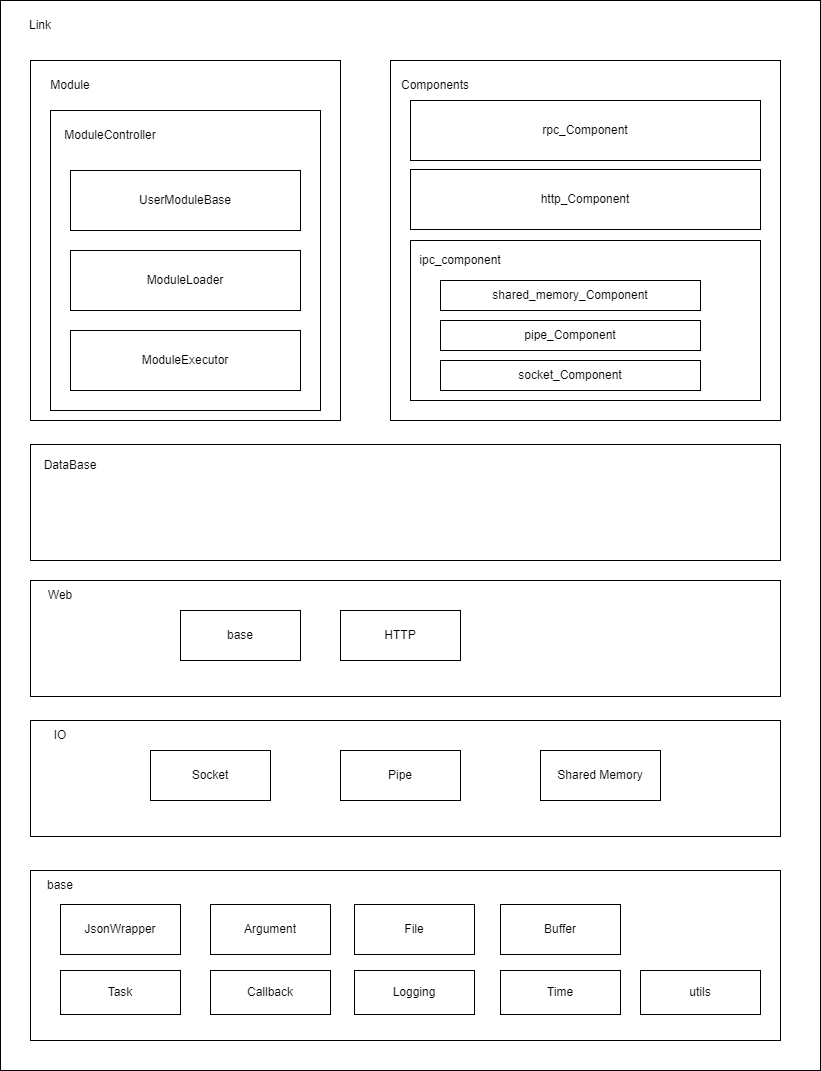

The diagram above was exported from draw.io. Its source (the exported page's mxGraphModel, read from the mxfile embedded in the PNG):
<mxGraphModel dx="1102" dy="1075" grid="1" gridSize="10" guides="1" tooltips="1" connect="1" arrows="1" fold="1" page="1" pageScale="1" pageWidth="827" pageHeight="1169" math="0" shadow="0">
  <root>
    <mxCell id="0" />
    <mxCell id="1" parent="0" />
    <mxCell id="10" value="" style="rounded=0;whiteSpace=wrap;html=1;" parent="1" vertex="1">
      <mxGeometry x="40" y="30" width="820" height="1070" as="geometry" />
    </mxCell>
    <mxCell id="11" value="Link" style="text;html=1;strokeColor=none;fillColor=none;align=center;verticalAlign=middle;whiteSpace=wrap;rounded=0;" parent="1" vertex="1">
      <mxGeometry x="50" y="40" width="60" height="30" as="geometry" />
    </mxCell>
    <mxCell id="12" value="" style="rounded=0;whiteSpace=wrap;html=1;" parent="1" vertex="1">
      <mxGeometry x="70" y="90" width="310" height="360" as="geometry" />
    </mxCell>
    <mxCell id="13" value="Module" style="text;html=1;strokeColor=none;fillColor=none;align=center;verticalAlign=middle;whiteSpace=wrap;rounded=0;" parent="1" vertex="1">
      <mxGeometry x="80" y="100" width="60" height="30" as="geometry" />
    </mxCell>
    <mxCell id="14" value="" style="rounded=0;whiteSpace=wrap;html=1;" parent="1" vertex="1">
      <mxGeometry x="90" y="140" width="270" height="300" as="geometry" />
    </mxCell>
    <mxCell id="17" value="ModuleController" style="text;html=1;strokeColor=none;fillColor=none;align=center;verticalAlign=middle;whiteSpace=wrap;rounded=0;" parent="1" vertex="1">
      <mxGeometry x="120" y="150" width="60" height="30" as="geometry" />
    </mxCell>
    <mxCell id="18" value="ModuleExecutor" style="rounded=0;whiteSpace=wrap;html=1;" parent="1" vertex="1">
      <mxGeometry x="110" y="360" width="230" height="60" as="geometry" />
    </mxCell>
    <mxCell id="19" value="ModuleLoader" style="rounded=0;whiteSpace=wrap;html=1;" parent="1" vertex="1">
      <mxGeometry x="110" y="280" width="230" height="60" as="geometry" />
    </mxCell>
    <mxCell id="20" value="UserModuleBase" style="rounded=0;whiteSpace=wrap;html=1;" parent="1" vertex="1">
      <mxGeometry x="110" y="200" width="230" height="60" as="geometry" />
    </mxCell>
    <mxCell id="21" value="" style="rounded=0;whiteSpace=wrap;html=1;" parent="1" vertex="1">
      <mxGeometry x="430" y="90" width="390" height="360" as="geometry" />
    </mxCell>
    <mxCell id="22" value="Components" style="text;html=1;strokeColor=none;fillColor=none;align=center;verticalAlign=middle;whiteSpace=wrap;rounded=0;" parent="1" vertex="1">
      <mxGeometry x="445" y="100" width="60" height="30" as="geometry" />
    </mxCell>
    <mxCell id="23" value="" style="rounded=0;whiteSpace=wrap;html=1;" parent="1" vertex="1">
      <mxGeometry x="450" y="270" width="350" height="160" as="geometry" />
    </mxCell>
    <mxCell id="24" value="rpc_Component" style="rounded=0;whiteSpace=wrap;html=1;" parent="1" vertex="1">
      <mxGeometry x="450" y="130" width="350" height="60" as="geometry" />
    </mxCell>
    <mxCell id="25" value="http_Component" style="rounded=0;whiteSpace=wrap;html=1;" parent="1" vertex="1">
      <mxGeometry x="450" y="199" width="350" height="60" as="geometry" />
    </mxCell>
    <mxCell id="27" value="shared_memory_Component" style="rounded=0;whiteSpace=wrap;html=1;" parent="1" vertex="1">
      <mxGeometry x="480" y="310" width="260" height="30" as="geometry" />
    </mxCell>
    <mxCell id="28" value="ipc_component" style="text;html=1;strokeColor=none;fillColor=none;align=center;verticalAlign=middle;whiteSpace=wrap;rounded=0;" parent="1" vertex="1">
      <mxGeometry x="470" y="275" width="60" height="30" as="geometry" />
    </mxCell>
    <mxCell id="29" value="pipe_Component" style="rounded=0;whiteSpace=wrap;html=1;" parent="1" vertex="1">
      <mxGeometry x="480" y="350" width="260" height="30" as="geometry" />
    </mxCell>
    <mxCell id="30" value="" style="rounded=0;whiteSpace=wrap;html=1;" parent="1" vertex="1">
      <mxGeometry x="70" y="900" width="750" height="170" as="geometry" />
    </mxCell>
    <mxCell id="31" value="base" style="text;html=1;strokeColor=none;fillColor=none;align=center;verticalAlign=middle;whiteSpace=wrap;rounded=0;" parent="1" vertex="1">
      <mxGeometry x="70" y="900" width="60" height="30" as="geometry" />
    </mxCell>
    <mxCell id="32" value="Task" style="rounded=0;whiteSpace=wrap;html=1;" parent="1" vertex="1">
      <mxGeometry x="100" y="1000" width="120" height="44" as="geometry" />
    </mxCell>
    <mxCell id="33" value="JsonWrapper" style="rounded=0;whiteSpace=wrap;html=1;" parent="1" vertex="1">
      <mxGeometry x="100" y="934" width="120" height="50" as="geometry" />
    </mxCell>
    <mxCell id="34" value="Callback" style="rounded=0;whiteSpace=wrap;html=1;" parent="1" vertex="1">
      <mxGeometry x="250" y="1000" width="120" height="44" as="geometry" />
    </mxCell>
    <mxCell id="35" value="Logging" style="rounded=0;whiteSpace=wrap;html=1;" parent="1" vertex="1">
      <mxGeometry x="394" y="1000" width="120" height="44" as="geometry" />
    </mxCell>
    <mxCell id="36" value="Time" style="rounded=0;whiteSpace=wrap;html=1;" parent="1" vertex="1">
      <mxGeometry x="540" y="1000" width="120" height="44" as="geometry" />
    </mxCell>
    <mxCell id="37" value="utils" style="rounded=0;whiteSpace=wrap;html=1;" parent="1" vertex="1">
      <mxGeometry x="680" y="1000" width="120" height="44" as="geometry" />
    </mxCell>
    <mxCell id="38" value="Argument" style="rounded=0;whiteSpace=wrap;html=1;" parent="1" vertex="1">
      <mxGeometry x="250" y="934" width="120" height="50" as="geometry" />
    </mxCell>
    <mxCell id="40" value="File" style="rounded=0;whiteSpace=wrap;html=1;" parent="1" vertex="1">
      <mxGeometry x="394" y="934" width="120" height="50" as="geometry" />
    </mxCell>
    <mxCell id="41" value="" style="rounded=0;whiteSpace=wrap;html=1;" parent="1" vertex="1">
      <mxGeometry x="70" y="474" width="750" height="116" as="geometry" />
    </mxCell>
    <mxCell id="42" value="DataBase" style="text;html=1;strokeColor=none;fillColor=none;align=center;verticalAlign=middle;whiteSpace=wrap;rounded=0;" parent="1" vertex="1">
      <mxGeometry x="80" y="480" width="60" height="30" as="geometry" />
    </mxCell>
    <mxCell id="43" value="" style="rounded=0;whiteSpace=wrap;html=1;" parent="1" vertex="1">
      <mxGeometry x="70" y="610" width="750" height="116" as="geometry" />
    </mxCell>
    <mxCell id="44" value="Web" style="text;html=1;strokeColor=none;fillColor=none;align=center;verticalAlign=middle;whiteSpace=wrap;rounded=0;" parent="1" vertex="1">
      <mxGeometry x="70" y="610" width="60" height="30" as="geometry" />
    </mxCell>
    <mxCell id="45" value="" style="rounded=0;whiteSpace=wrap;html=1;" parent="1" vertex="1">
      <mxGeometry x="70" y="750" width="750" height="116" as="geometry" />
    </mxCell>
    <mxCell id="46" value="IO" style="text;html=1;strokeColor=none;fillColor=none;align=center;verticalAlign=middle;whiteSpace=wrap;rounded=0;" parent="1" vertex="1">
      <mxGeometry x="70" y="750" width="60" height="30" as="geometry" />
    </mxCell>
    <mxCell id="47" value="Buffer" style="rounded=0;whiteSpace=wrap;html=1;" parent="1" vertex="1">
      <mxGeometry x="540" y="934" width="120" height="50" as="geometry" />
    </mxCell>
    <mxCell id="51" value="socket_Component" style="rounded=0;whiteSpace=wrap;html=1;" parent="1" vertex="1">
      <mxGeometry x="480" y="390" width="260" height="30" as="geometry" />
    </mxCell>
    <mxCell id="52" value="Socket" style="rounded=0;whiteSpace=wrap;html=1;" parent="1" vertex="1">
      <mxGeometry x="190" y="780" width="120" height="50" as="geometry" />
    </mxCell>
    <mxCell id="53" value="Pipe" style="rounded=0;whiteSpace=wrap;html=1;" parent="1" vertex="1">
      <mxGeometry x="380" y="780" width="120" height="50" as="geometry" />
    </mxCell>
    <mxCell id="54" value="Shared Memory" style="rounded=0;whiteSpace=wrap;html=1;" parent="1" vertex="1">
      <mxGeometry x="580" y="780" width="120" height="50" as="geometry" />
    </mxCell>
    <mxCell id="56" value="base" style="rounded=0;whiteSpace=wrap;html=1;" parent="1" vertex="1">
      <mxGeometry x="220" y="640" width="120" height="50" as="geometry" />
    </mxCell>
    <mxCell id="dYawKDoFKTdVWywnLDD8-56" value="HTTP" style="rounded=0;whiteSpace=wrap;html=1;" vertex="1" parent="1">
      <mxGeometry x="380" y="640" width="120" height="50" as="geometry" />
    </mxCell>
  </root>
</mxGraphModel>